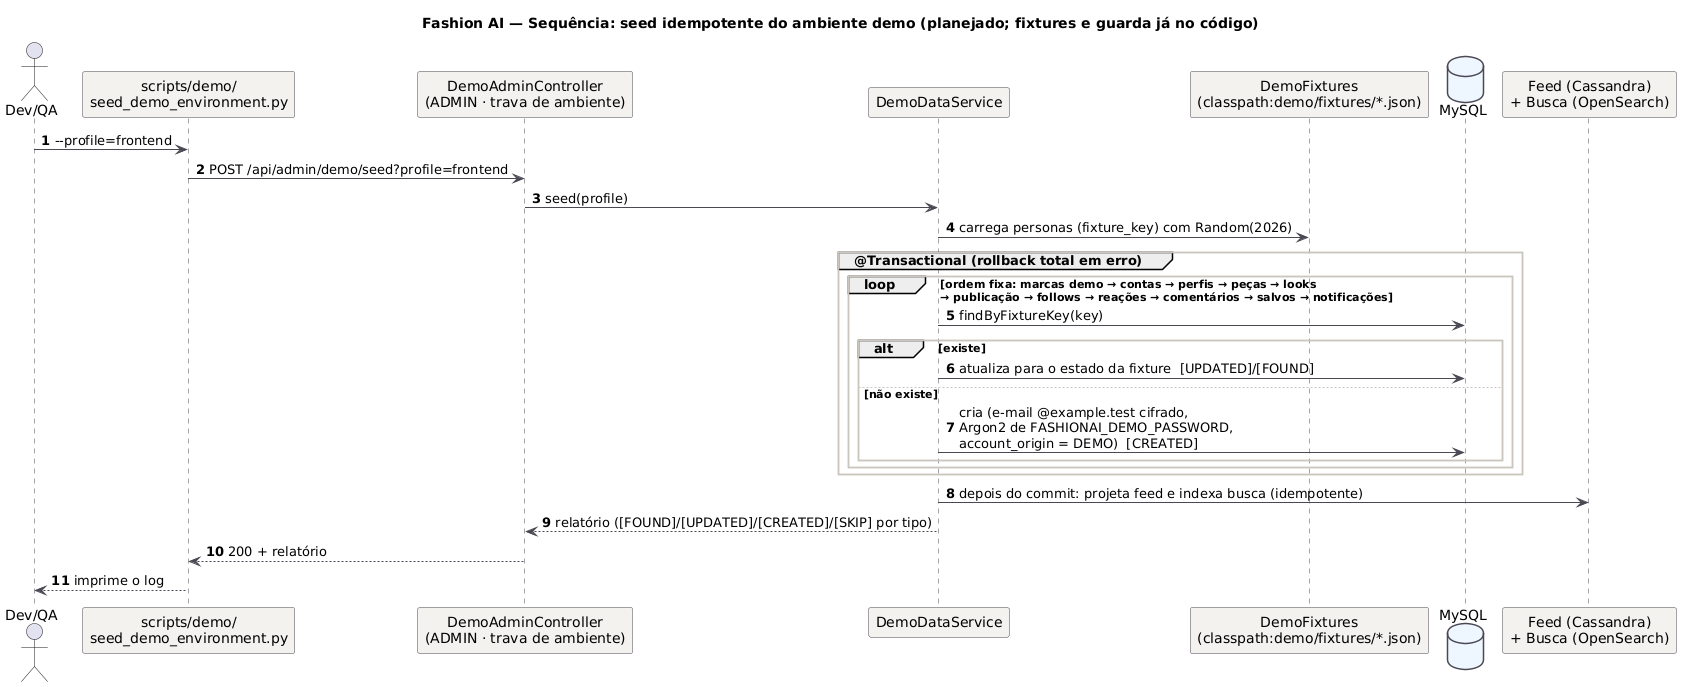

The diagram above was rendered by PlantUML. Its source (embedded in the PNG):
@startuml DEMO_Sequencia_Seed
title Fashion AI — Sequência: seed idempotente do ambiente demo (planejado; fixtures e guarda já no código)
!include ../seguranca/_estilo.iuml
autonumber
actor "Dev/QA" as Dev
participant "scripts/demo/\nseed_demo_environment.py" as CLI
participant "DemoAdminController\n(ADMIN · trava de ambiente)" as CTL
participant "DemoDataService" as SVC
participant "DemoFixtures\n(classpath:demo/fixtures/*.json)" as FX
database "MySQL" as DB
participant "Feed (Cassandra)\n+ Busca (OpenSearch)" as PROJ

Dev -> CLI : --profile=frontend
CLI -> CTL : POST /api/admin/demo/seed?profile=frontend
CTL -> SVC : seed(profile)
SVC -> FX : carrega personas (fixture_key) com Random(2026)
group @Transactional (rollback total em erro)
  loop ordem fixa: marcas demo → contas → perfis → peças → looks\n→ publicação → follows → reações → comentários → salvos → notificações
    SVC -> DB : findByFixtureKey(key)
    alt existe
      SVC -> DB : atualiza para o estado da fixture  [UPDATED]/[FOUND]
    else não existe
      SVC -> DB : cria (e-mail @example.test cifrado,\nArgon2 de FASHIONAI_DEMO_PASSWORD,\naccount_origin = DEMO)  [CREATED]
    end
  end
end
SVC -> PROJ : depois do commit: projeta feed e indexa busca (idempotente)
SVC --> CTL : relatório ([FOUND]/[UPDATED]/[CREATED]/[SKIP] por tipo)
CTL --> CLI : 200 + relatório
CLI --> Dev : imprime o log
@enduml